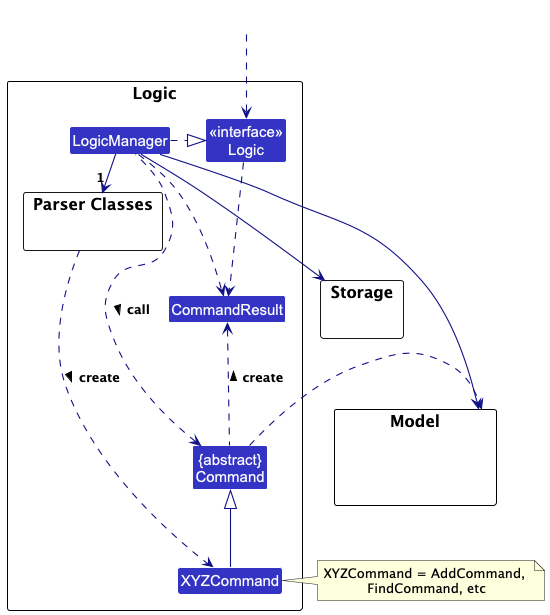

The diagram above was rendered by PlantUML. Its source (embedded in the PNG):
@startuml
!include style.puml
skinparam arrowThickness 1.1
skinparam arrowColor LOGIC_COLOR_T4
skinparam classBackgroundColor LOGIC_COLOR

package Logic as LogicPackage {

package "Parser Classes" as ParserClasses{
}
Class XYZCommand
Class CommandResult
Class "{abstract}\nCommand" as Command


Class "<<interface>>\nLogic" as Logic
Class LogicManager
}

package Model {
Class HiddenModel #FFFFFF
}

package Storage {
}

Class HiddenOutside #FFFFFF
HiddenOutside ..> Logic

LogicManager .right.|> Logic
LogicManager -right->"1" ParserClasses
ParserClasses ..> XYZCommand : create >

XYZCommand -up-|> Command
LogicManager .left.> Command : call >

LogicManager --> Model
LogicManager --> Storage
Storage --[hidden] Model
Command .[hidden]up.> Storage
Command .right.> Model
note right of XYZCommand: XYZCommand = AddCommand, \nFindCommand, etc

Logic ..> CommandResult
LogicManager .down.> CommandResult
Command .up.> CommandResult : create >
@enduml